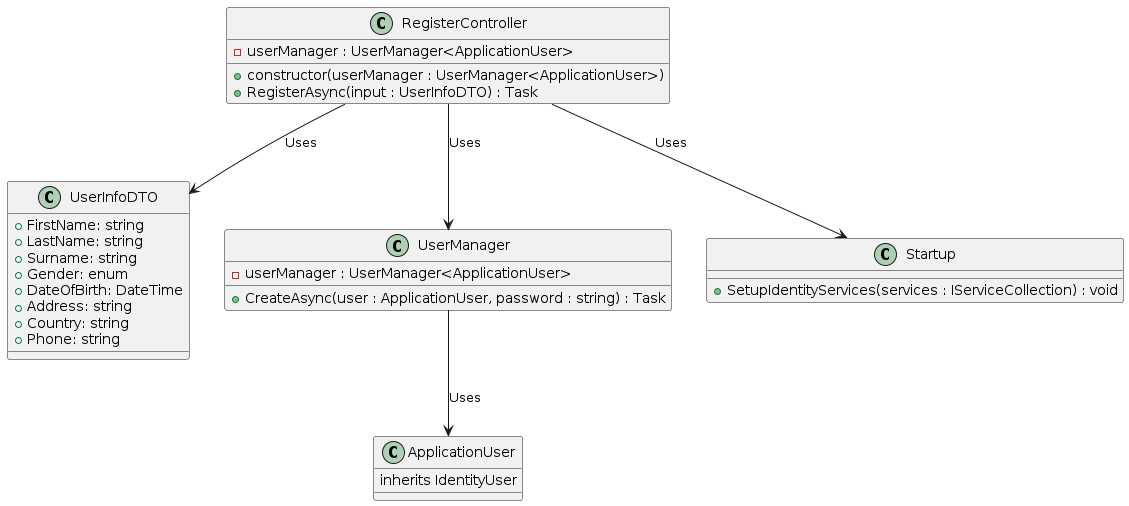

The diagram above was rendered by PlantUML. Its source (embedded in the PNG):
@startuml

class UserInfoDTO {
    + FirstName: string
    + LastName: string
    + Surname: string
    + Gender: enum
    + DateOfBirth: DateTime
    + Address: string
    + Country: string
    + Phone: string
}

class ApplicationUser {
    inherits IdentityUser
}

class UserManager {
    -userManager : UserManager<ApplicationUser>
    +CreateAsync(user : ApplicationUser, password : string) : Task
}

class RegisterController {
    -userManager : UserManager<ApplicationUser>
    +constructor(userManager : UserManager<ApplicationUser>)
    +RegisterAsync(input : UserInfoDTO) : Task
}

class Startup {
    +SetupIdentityServices(services : IServiceCollection) : void
}

RegisterController --> UserManager : Uses
UserManager --> ApplicationUser : Uses
RegisterController --> UserInfoDTO: Uses
RegisterController --> Startup: Uses 

@enduml